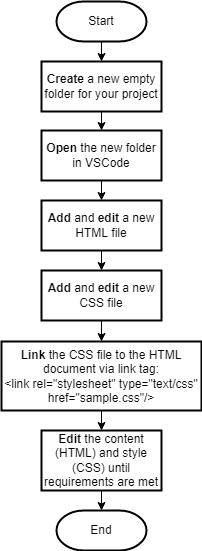

The diagram above was exported from draw.io. Its source (the exported page's mxGraphModel, read from the mxfile embedded in the PNG):
<mxGraphModel dx="470" dy="1489" grid="1" gridSize="10" guides="1" tooltips="1" connect="1" arrows="1" fold="1" page="1" pageScale="1" pageWidth="850" pageHeight="1100" math="0" shadow="0">
  <root>
    <mxCell id="0" />
    <mxCell id="1" parent="0" />
    <mxCell id="5" value="" style="edgeStyle=none;html=1;" edge="1" parent="1" source="2" target="4">
      <mxGeometry relative="1" as="geometry" />
    </mxCell>
    <mxCell id="2" value="Start" style="strokeWidth=2;html=1;shape=mxgraph.flowchart.terminator;whiteSpace=wrap;" vertex="1" parent="1">
      <mxGeometry x="170" y="-559" width="90" height="40" as="geometry" />
    </mxCell>
    <mxCell id="3" value="End" style="strokeWidth=2;html=1;shape=mxgraph.flowchart.terminator;whiteSpace=wrap;" vertex="1" parent="1">
      <mxGeometry x="170" y="-50" width="90" height="40" as="geometry" />
    </mxCell>
    <mxCell id="7" value="" style="edgeStyle=none;html=1;" edge="1" parent="1" source="4" target="6">
      <mxGeometry relative="1" as="geometry" />
    </mxCell>
    <mxCell id="4" value="&lt;b&gt;Create&lt;/b&gt; a new empty folder for your project" style="whiteSpace=wrap;html=1;strokeWidth=2;" vertex="1" parent="1">
      <mxGeometry x="155" y="-499" width="120" height="50" as="geometry" />
    </mxCell>
    <mxCell id="10" value="" style="edgeStyle=none;html=1;" edge="1" parent="1" source="6" target="9">
      <mxGeometry relative="1" as="geometry" />
    </mxCell>
    <mxCell id="6" value="&lt;b&gt;Open&lt;/b&gt; the new folder in VSCode" style="whiteSpace=wrap;html=1;strokeWidth=2;" vertex="1" parent="1">
      <mxGeometry x="155" y="-430" width="120" height="50" as="geometry" />
    </mxCell>
    <mxCell id="12" value="" style="edgeStyle=none;html=1;" edge="1" parent="1" source="9" target="11">
      <mxGeometry relative="1" as="geometry" />
    </mxCell>
    <mxCell id="9" value="&lt;b&gt;Add&lt;/b&gt; and &lt;b&gt;edit&lt;/b&gt; a new HTML file" style="whiteSpace=wrap;html=1;strokeWidth=2;" vertex="1" parent="1">
      <mxGeometry x="155" y="-360" width="120" height="50" as="geometry" />
    </mxCell>
    <mxCell id="14" value="" style="edgeStyle=none;html=1;" edge="1" parent="1" source="11" target="13">
      <mxGeometry relative="1" as="geometry" />
    </mxCell>
    <mxCell id="11" value="&lt;b&gt;Add&lt;/b&gt; and &lt;b&gt;edit&lt;/b&gt; a new CSS file" style="whiteSpace=wrap;html=1;strokeWidth=2;" vertex="1" parent="1">
      <mxGeometry x="155" y="-290" width="120" height="50" as="geometry" />
    </mxCell>
    <mxCell id="16" value="" style="edgeStyle=none;html=1;" edge="1" parent="1" source="13" target="15">
      <mxGeometry relative="1" as="geometry" />
    </mxCell>
    <mxCell id="13" value="&lt;b&gt;Link&lt;/b&gt; the CSS file to the HTML document via link tag:&lt;br&gt;&amp;lt;link rel=&quot;stylesheet&quot; type=&quot;text/css&quot; href=&quot;sample.css&quot;/&amp;gt;" style="whiteSpace=wrap;html=1;strokeWidth=2;" vertex="1" parent="1">
      <mxGeometry x="115" y="-219" width="200" height="69" as="geometry" />
    </mxCell>
    <mxCell id="15" value="&lt;b&gt;Edit&lt;/b&gt; the content (HTML) and style (CSS) until requirements are met" style="whiteSpace=wrap;html=1;strokeWidth=2;" vertex="1" parent="1">
      <mxGeometry x="155" y="-130" width="120" height="60" as="geometry" />
    </mxCell>
    <mxCell id="17" value="" style="endArrow=classic;html=1;exitX=0.5;exitY=1;exitDx=0;exitDy=0;" edge="1" parent="1" source="15" target="3">
      <mxGeometry width="50" height="50" relative="1" as="geometry">
        <mxPoint x="190" y="-150" as="sourcePoint" />
        <mxPoint x="240" y="-200" as="targetPoint" />
      </mxGeometry>
    </mxCell>
  </root>
</mxGraphModel>